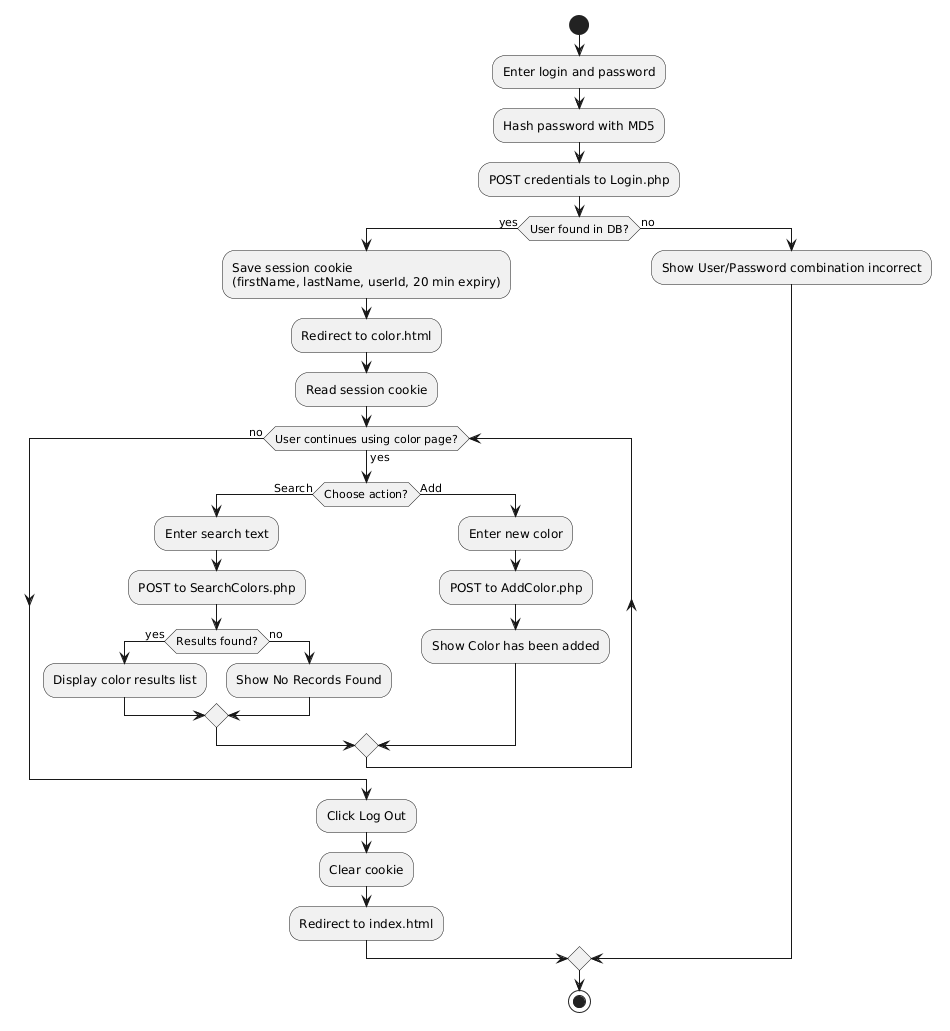

The diagram above was rendered by PlantUML. Its source (embedded in the PNG):
@startuml
start

:Enter login and password;
:Hash password with MD5;
:POST credentials to Login.php;

if (User found in DB?) then (yes)
  :Save session cookie\n(firstName, lastName, userId, 20 min expiry);
  :Redirect to color.html;
  :Read session cookie;

  while (User continues using color page?) is (yes)
    if (Choose action?) then (Search)
      :Enter search text;
      :POST to SearchColors.php;
      if (Results found?) then (yes)
        :Display color results list;
      else (no)
        :Show No Records Found;
      endif
    else (Add)
      :Enter new color;
      :POST to AddColor.php;
      :Show Color has been added;
    endif
  endwhile (no)

  :Click Log Out;
  :Clear cookie;
  :Redirect to index.html;

else (no)
  :Show User/Password combination incorrect;
endif

stop
@enduml